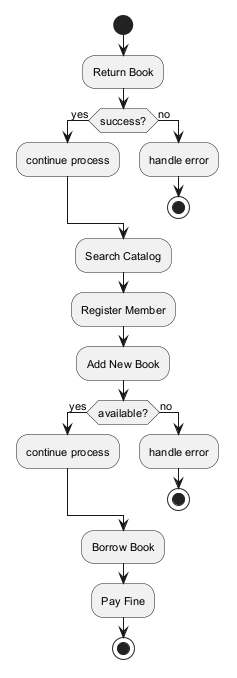

The diagram above was rendered by PlantUML. Its source (embedded in the PNG):
@startuml
skinparam defaultFontSize 11
start
:Return Book;
if (success?) then (yes)
:continue process;
else (no)
:handle error;
stop
endif
:Search Catalog;
:Register Member;
:Add New Book;
if (available?) then (yes)
:continue process;
else (no)
:handle error;
stop
endif
:Borrow Book;
:Pay Fine;
stop
@enduml